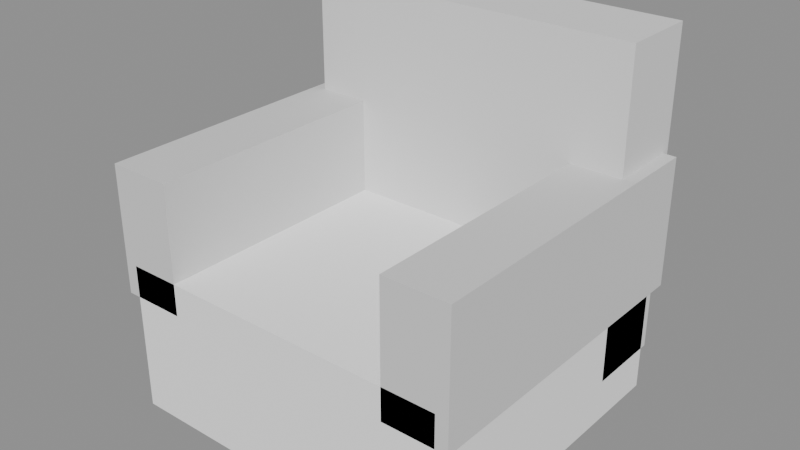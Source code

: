 # Source: sillon.blend  (saved by Blender 5.3.31; exported with 4.5.12 LTS)
import bpy
from mathutils import Matrix  # noqa: F401  (used for matrix-valued properties, if any)

bpy.ops.wm.read_factory_settings(use_empty=True)
scene = bpy.context.scene
scene.name = 'Scene'

# ---- collections
col_exportar = bpy.data.collections.new('Exportar'); scene.collection.children.link(col_exportar)
col_referencia = bpy.data.collections.new('Referencia'); scene.collection.children.link(col_referencia)
col_referencia.hide_render = True

# ---- materials (node trees are filled in below, after node groups)
mat_vs_tinte = bpy.data.materials.new('vs_tinte')

# ---- material node trees
mat_vs_tinte.use_nodes = True; mat_vs_tinte.node_tree.nodes.clear()
_N = mat_vs_tinte.node_tree.nodes; _L = mat_vs_tinte.node_tree.links
n0 = _N.new('ShaderNodeBsdfPrincipled'); n0.name = 'Principled BSDF'; n0.location = (-200, 100)
n0.inputs[2].default_value = 0.82
n0.inputs[10].default_value = 0.005
n1 = _N.new('ShaderNodeOutputMaterial'); n1.name = 'Material Output'; n1.location = (200, 100)
n2 = _N.new('ShaderNodeVertexColor'); n2.name = 'Color Attribute'; n2.location = (-500, 100)
n2.layer_name = 'Color'
_L.new(n0.outputs[0], n1.inputs[0])
_L.new(n2.outputs[0], n0.inputs[0])
n1.is_active_output = True

# ---- meshes
me_sillon = bpy.data.meshes.new('Sillon')
me_sillon.from_pydata([(0.475, 0.45, 0.05), (-0.475, 0.45, 0.05), (-0.475, 0.45, 0.47), (0.475, 0.45, 0.47), (-0.475, -0.45, 0.05), (0.475, -0.45, 0.05), (0.475, -0.45, 0.47), (-0.475, -0.45, 0.47), (0.475, 0.47, 0.17), (-0.475, 0.47, 0.17), (-0.475, 0.47, 1.07), (0.475, 0.47, 1.07), (-0.475, 0.25, 0.17), (0.475, 0.25, 0.17), (0.475, 0.25, 1.07), (-0.475, 0.25, 1.07), (-0.33, 0.45, 0.38), (-0.51, 0.45, 0.38), (-0.51, 0.45, 0.74), (-0.33, 0.45, 0.74), (-0.51, -0.45, 0.38), (-0.33, -0.45, 0.38), (-0.33, -0.45, 0.74), (-0.51, -0.45, 0.74), (0.51, 0.45, 0.38), (0.33, 0.45, 0.38), (0.33, 0.45, 0.74), (0.51, 0.45, 0.74), (0.33, -0.45, 0.38), (0.51, -0.45, 0.38), (0.51, -0.45, 0.74), (0.33, -0.45, 0.74)], [], [(0, 1, 2, 3), (4, 5, 6, 7), (5, 0, 3, 6), (1, 4, 7, 2), (7, 6, 3, 2), (1, 0, 5, 4), (8, 9, 10, 11), (12, 13, 14, 15), (13, 8, 11, 14), (9, 12, 15, 10), (15, 14, 11, 10), (9, 8, 13, 12), (16, 17, 18, 19), (20, 21, 22, 23), (21, 16, 19, 22), (17, 20, 23, 18), (23, 22, 19, 18), (17, 16, 21, 20), (24, 25, 26, 27), (28, 29, 30, 31), (29, 24, 27, 30), (25, 28, 31, 26), (31, 30, 27, 26), (25, 24, 29, 28)])
_ca = me_sillon.color_attributes.new('Color', 'FLOAT_COLOR', 'CORNER')
_ca.data.foreach_set('color', [1.0, 1.0, 1.0, 1.0, 1.0, 1.0, 1.0, 1.0, 1.0, 1.0, 1.0, 1.0, 1.0, 1.0, 1.0, 1.0, 1.0, 1.0, 1.0, 1.0, 1.0, 1.0, 1.0, 1.0, 1.0, 1.0, 1.0, 1.0, 1.0, 1.0, 1.0, 1.0, 1.0, 1.0, 1.0, 1.0, 1.0, 1.0, 1.0, 1.0, 1.0, 1.0, 1.0, 1.0, 1.0, 1.0, 1.0, 1.0, 1.0, 1.0, 1.0, 1.0, 1.0, 1.0, 1.0, 1.0, 1.0, 1.0, 1.0, 1.0, 1.0, 1.0, 1.0, 1.0, 1.0, 1.0, 1.0, 1.0, 1.0, 1.0, 1.0, 1.0, 1.0, 1.0, 1.0, 1.0, 1.0, 1.0, 1.0, 1.0, 1.0, 1.0, 1.0, 1.0, 1.0, 1.0, 1.0, 1.0, 1.0, 1.0, 1.0, 1.0, 1.0, 1.0, 1.0, 1.0, 0.7913, 0.7913, 0.7913, 1.0, 0.7913, 0.7913, 0.7913, 1.0, 0.7913, 0.7913, 0.7913, 1.0, 0.7913, 0.7913, 0.7913, 1.0, 0.7913, 0.7913, 0.7913, 1.0, 0.7913, 0.7913, 0.7913, 1.0, 0.7913, 0.7913, 0.7913, 1.0, 0.7913, 0.7913, 0.7913, 1.0, 0.7913, 0.7913, 0.7913, 1.0, 0.7913, 0.7913, 0.7913, 1.0, 0.7913, 0.7913, 0.7913, 1.0, 0.7913, 0.7913, 0.7913, 1.0, 0.7913, 0.7913, 0.7913, 1.0, 0.7913, 0.7913, 0.7913, 1.0, 0.7913, 0.7913, 0.7913, 1.0, 0.7913, 0.7913, 0.7913, 1.0, 0.7913, 0.7913, 0.7913, 1.0, 0.7913, 0.7913, 0.7913, 1.0, 0.7913, 0.7913, 0.7913, 1.0, 0.7913, 0.7913, 0.7913, 1.0, 0.7913, 0.7913, 0.7913, 1.0, 0.7913, 0.7913, 0.7913, 1.0, 0.7913, 0.7913, 0.7913, 1.0, 0.7913, 0.7913, 0.7913, 1.0, 0.7084, 0.7084, 0.7084, 1.0, 0.7084, 0.7084, 0.7084, 1.0, 0.7084, 0.7084, 0.7084, 1.0, 0.7084, 0.7084, 0.7084, 1.0, 0.7084, 0.7084, 0.7084, 1.0, 0.7084, 0.7084, 0.7084, 1.0, 0.7084, 0.7084, 0.7084, 1.0, 0.7084, 0.7084, 0.7084, 1.0, 0.7084, 0.7084, 0.7084, 1.0, 0.7084, 0.7084, 0.7084, 1.0, 0.7084, 0.7084, 0.7084, 1.0, 0.7084, 0.7084, 0.7084, 1.0, 0.7084, 0.7084, 0.7084, 1.0, 0.7084, 0.7084, 0.7084, 1.0, 0.7084, 0.7084, 0.7084, 1.0, 0.7084, 0.7084, 0.7084, 1.0, 0.7084, 0.7084, 0.7084, 1.0, 0.7084, 0.7084, 0.7084, 1.0, 0.7084, 0.7084, 0.7084, 1.0, 0.7084, 0.7084, 0.7084, 1.0, 0.7084, 0.7084, 0.7084, 1.0, 0.7084, 0.7084, 0.7084, 1.0, 0.7084, 0.7084, 0.7084, 1.0, 0.7084, 0.7084, 0.7084, 1.0, 0.7084, 0.7084, 0.7084, 1.0, 0.7084, 0.7084, 0.7084, 1.0, 0.7084, 0.7084, 0.7084, 1.0, 0.7084, 0.7084, 0.7084, 1.0, 0.7084, 0.7084, 0.7084, 1.0, 0.7084, 0.7084, 0.7084, 1.0, 0.7084, 0.7084, 0.7084, 1.0, 0.7084, 0.7084, 0.7084, 1.0, 0.7084, 0.7084, 0.7084, 1.0, 0.7084, 0.7084, 0.7084, 1.0, 0.7084, 0.7084, 0.7084, 1.0, 0.7084, 0.7084, 0.7084, 1.0, 0.7084, 0.7084, 0.7084, 1.0, 0.7084, 0.7084, 0.7084, 1.0, 0.7084, 0.7084, 0.7084, 1.0, 0.7084, 0.7084, 0.7084, 1.0, 0.7084, 0.7084, 0.7084, 1.0, 0.7084, 0.7084, 0.7084, 1.0, 0.7084, 0.7084, 0.7084, 1.0, 0.7084, 0.7084, 0.7084, 1.0, 0.7084, 0.7084, 0.7084, 1.0, 0.7084, 0.7084, 0.7084, 1.0, 0.7084, 0.7084, 0.7084, 1.0, 0.7084, 0.7084, 0.7084, 1.0])
me_sillon.materials.append(mat_vs_tinte)
me_sillon.update()
me_sillon_original = bpy.data.meshes.new('Sillon_Original')
me_sillon_original.from_pydata([(0.475, 0.45, 0.05), (-0.475, 0.45, 0.05), (-0.475, 0.45, 0.47), (0.475, 0.45, 0.47), (-0.475, -0.45, 0.05), (0.475, -0.45, 0.05), (0.475, -0.45, 0.47), (-0.475, -0.45, 0.47), (0.475, -0.45, 0.05), (0.475, 0.45, 0.05), (0.475, 0.45, 0.47), (0.475, -0.45, 0.47), (-0.475, 0.45, 0.05), (-0.475, -0.45, 0.05), (-0.475, -0.45, 0.47), (-0.475, 0.45, 0.47), (-0.475, -0.45, 0.47), (0.475, -0.45, 0.47), (0.475, 0.45, 0.47), (-0.475, 0.45, 0.47), (-0.475, 0.45, 0.05), (0.475, 0.45, 0.05), (0.475, -0.45, 0.05), (-0.475, -0.45, 0.05), (0.475, 0.47, 0.17), (-0.475, 0.47, 0.17), (-0.475, 0.47, 1.07), (0.475, 0.47, 1.07), (-0.475, 0.25, 0.17), (0.475, 0.25, 0.17), (0.475, 0.25, 1.07), (-0.475, 0.25, 1.07), (0.475, 0.25, 0.17), (0.475, 0.47, 0.17), (0.475, 0.47, 1.07), (0.475, 0.25, 1.07), (-0.475, 0.47, 0.17), (-0.475, 0.25, 0.17), (-0.475, 0.25, 1.07), (-0.475, 0.47, 1.07), (-0.475, 0.25, 1.07), (0.475, 0.25, 1.07), (0.475, 0.47, 1.07), (-0.475, 0.47, 1.07), (-0.475, 0.47, 0.17), (0.475, 0.47, 0.17), (0.475, 0.25, 0.17), (-0.475, 0.25, 0.17), (-0.33, 0.45, 0.38), (-0.51, 0.45, 0.38), (-0.51, 0.45, 0.74), (-0.33, 0.45, 0.74), (-0.51, -0.45, 0.38), (-0.33, -0.45, 0.38), (-0.33, -0.45, 0.74), (-0.51, -0.45, 0.74), (-0.33, -0.45, 0.38), (-0.33, 0.45, 0.38), (-0.33, 0.45, 0.74), (-0.33, -0.45, 0.74), (-0.51, 0.45, 0.38), (-0.51, -0.45, 0.38), (-0.51, -0.45, 0.74), (-0.51, 0.45, 0.74), (-0.51, -0.45, 0.74), (-0.33, -0.45, 0.74), (-0.33, 0.45, 0.74), (-0.51, 0.45, 0.74), (-0.51, 0.45, 0.38), (-0.33, 0.45, 0.38), (-0.33, -0.45, 0.38), (-0.51, -0.45, 0.38), (0.51, 0.45, 0.38), (0.33, 0.45, 0.38), (0.33, 0.45, 0.74), (0.51, 0.45, 0.74), (0.33, -0.45, 0.38), (0.51, -0.45, 0.38), (0.51, -0.45, 0.74), (0.33, -0.45, 0.74), (0.51, -0.45, 0.38), (0.51, 0.45, 0.38), (0.51, 0.45, 0.74), (0.51, -0.45, 0.74), (0.33, 0.45, 0.38), (0.33, -0.45, 0.38), (0.33, -0.45, 0.74), (0.33, 0.45, 0.74), (0.33, -0.45, 0.74), (0.51, -0.45, 0.74), (0.51, 0.45, 0.74), (0.33, 0.45, 0.74), (0.33, 0.45, 0.38), (0.51, 0.45, 0.38), (0.51, -0.45, 0.38), (0.33, -0.45, 0.38)], [], [(0, 1, 2, 3), (4, 5, 6, 7), (8, 9, 10, 11), (12, 13, 14, 15), (16, 17, 18, 19), (20, 21, 22, 23), (24, 25, 26, 27), (28, 29, 30, 31), (32, 33, 34, 35), (36, 37, 38, 39), (40, 41, 42, 43), (44, 45, 46, 47), (48, 49, 50, 51), (52, 53, 54, 55), (56, 57, 58, 59), (60, 61, 62, 63), (64, 65, 66, 67), (68, 69, 70, 71), (72, 73, 74, 75), (76, 77, 78, 79), (80, 81, 82, 83), (84, 85, 86, 87), (88, 89, 90, 91), (92, 93, 94, 95)])
_ca = me_sillon_original.color_attributes.new('Color', 'FLOAT_COLOR', 'CORNER')
_ca.data.foreach_set('color', [1.0, 1.0, 1.0, 1.0, 1.0, 1.0, 1.0, 1.0, 1.0, 1.0, 1.0, 1.0, 1.0, 1.0, 1.0, 1.0, 1.0, 1.0, 1.0, 1.0, 1.0, 1.0, 1.0, 1.0, 1.0, 1.0, 1.0, 1.0, 1.0, 1.0, 1.0, 1.0, 1.0, 1.0, 1.0, 1.0, 1.0, 1.0, 1.0, 1.0, 1.0, 1.0, 1.0, 1.0, 1.0, 1.0, 1.0, 1.0, 1.0, 1.0, 1.0, 1.0, 1.0, 1.0, 1.0, 1.0, 1.0, 1.0, 1.0, 1.0, 1.0, 1.0, 1.0, 1.0, 1.0, 1.0, 1.0, 1.0, 1.0, 1.0, 1.0, 1.0, 1.0, 1.0, 1.0, 1.0, 1.0, 1.0, 1.0, 1.0, 1.0, 1.0, 1.0, 1.0, 1.0, 1.0, 1.0, 1.0, 1.0, 1.0, 1.0, 1.0, 1.0, 1.0, 1.0, 1.0, 0.7913, 0.7913, 0.7913, 1.0, 0.7913, 0.7913, 0.7913, 1.0, 0.7913, 0.7913, 0.7913, 1.0, 0.7913, 0.7913, 0.7913, 1.0, 0.7913, 0.7913, 0.7913, 1.0, 0.7913, 0.7913, 0.7913, 1.0, 0.7913, 0.7913, 0.7913, 1.0, 0.7913, 0.7913, 0.7913, 1.0, 0.7913, 0.7913, 0.7913, 1.0, 0.7913, 0.7913, 0.7913, 1.0, 0.7913, 0.7913, 0.7913, 1.0, 0.7913, 0.7913, 0.7913, 1.0, 0.7913, 0.7913, 0.7913, 1.0, 0.7913, 0.7913, 0.7913, 1.0, 0.7913, 0.7913, 0.7913, 1.0, 0.7913, 0.7913, 0.7913, 1.0, 0.7913, 0.7913, 0.7913, 1.0, 0.7913, 0.7913, 0.7913, 1.0, 0.7913, 0.7913, 0.7913, 1.0, 0.7913, 0.7913, 0.7913, 1.0, 0.7913, 0.7913, 0.7913, 1.0, 0.7913, 0.7913, 0.7913, 1.0, 0.7913, 0.7913, 0.7913, 1.0, 0.7913, 0.7913, 0.7913, 1.0, 0.7084, 0.7084, 0.7084, 1.0, 0.7084, 0.7084, 0.7084, 1.0, 0.7084, 0.7084, 0.7084, 1.0, 0.7084, 0.7084, 0.7084, 1.0, 0.7084, 0.7084, 0.7084, 1.0, 0.7084, 0.7084, 0.7084, 1.0, 0.7084, 0.7084, 0.7084, 1.0, 0.7084, 0.7084, 0.7084, 1.0, 0.7084, 0.7084, 0.7084, 1.0, 0.7084, 0.7084, 0.7084, 1.0, 0.7084, 0.7084, 0.7084, 1.0, 0.7084, 0.7084, 0.7084, 1.0, 0.7084, 0.7084, 0.7084, 1.0, 0.7084, 0.7084, 0.7084, 1.0, 0.7084, 0.7084, 0.7084, 1.0, 0.7084, 0.7084, 0.7084, 1.0, 0.7084, 0.7084, 0.7084, 1.0, 0.7084, 0.7084, 0.7084, 1.0, 0.7084, 0.7084, 0.7084, 1.0, 0.7084, 0.7084, 0.7084, 1.0, 0.7084, 0.7084, 0.7084, 1.0, 0.7084, 0.7084, 0.7084, 1.0, 0.7084, 0.7084, 0.7084, 1.0, 0.7084, 0.7084, 0.7084, 1.0, 0.7084, 0.7084, 0.7084, 1.0, 0.7084, 0.7084, 0.7084, 1.0, 0.7084, 0.7084, 0.7084, 1.0, 0.7084, 0.7084, 0.7084, 1.0, 0.7084, 0.7084, 0.7084, 1.0, 0.7084, 0.7084, 0.7084, 1.0, 0.7084, 0.7084, 0.7084, 1.0, 0.7084, 0.7084, 0.7084, 1.0, 0.7084, 0.7084, 0.7084, 1.0, 0.7084, 0.7084, 0.7084, 1.0, 0.7084, 0.7084, 0.7084, 1.0, 0.7084, 0.7084, 0.7084, 1.0, 0.7084, 0.7084, 0.7084, 1.0, 0.7084, 0.7084, 0.7084, 1.0, 0.7084, 0.7084, 0.7084, 1.0, 0.7084, 0.7084, 0.7084, 1.0, 0.7084, 0.7084, 0.7084, 1.0, 0.7084, 0.7084, 0.7084, 1.0, 0.7084, 0.7084, 0.7084, 1.0, 0.7084, 0.7084, 0.7084, 1.0, 0.7084, 0.7084, 0.7084, 1.0, 0.7084, 0.7084, 0.7084, 1.0, 0.7084, 0.7084, 0.7084, 1.0, 0.7084, 0.7084, 0.7084, 1.0])
me_sillon_original.materials.append(mat_vs_tinte)
me_sillon_original.update()
me_sillon_colision_00 = bpy.data.meshes.new('Sillon_Colision_00')
me_sillon_colision_00.from_pydata([(-0.5, -0.5, -0.5), (-0.5, -0.5, 0.5), (-0.5, 0.5, -0.5), (-0.5, 0.5, 0.5), (0.5, -0.5, -0.5), (0.5, -0.5, 0.5), (0.5, 0.5, -0.5), (0.5, 0.5, 0.5)], [], [(0, 1, 3, 2), (2, 3, 7, 6), (6, 7, 5, 4), (4, 5, 1, 0), (2, 6, 4, 0), (7, 3, 1, 5)])
me_sillon_colision_00.update()

# ---- objects
ob_sillon = bpy.data.objects.new('Sillon', me_sillon)
ob_sillon_original = bpy.data.objects.new('Sillon_Original', me_sillon_original)
ob_sillon_colision_00 = bpy.data.objects.new('Sillon_Colision_00', me_sillon_colision_00)

# ---- transforms, parenting, visibility, modifiers, constraints
ob_sillon.location = (0.0, 0.0, 0.0)
ob_sillon_original.location = (0.0, 0.0, 0.0)
ob_sillon_original.hide_render = True
ob_sillon_original.display_type = 'WIRE'
ob_sillon_colision_00.location = (0.0, 0.0, 0.55)
ob_sillon_colision_00.scale = (1.0, 0.95, 1.1)
ob_sillon_colision_00.hide_render = True
ob_sillon_colision_00.display_type = 'WIRE'

# ---- collection membership
col_exportar.objects.link(ob_sillon)
col_referencia.objects.link(ob_sillon_original)
col_referencia.objects.link(ob_sillon_colision_00)

# ---- scene / render settings (as saved in the file)
scene.frame_start = 1; scene.frame_end = 250; scene.frame_set(1)
scene.render.engine = 'BLENDER_EEVEE_NEXT'
scene.render.bake_bias = 0.0
scene.render.bake_samples = 0
scene.render.compositor_device = 'GPU'
scene.eevee.use_volume_custom_range = False
scene.eevee.fast_gi_thickness_near = 0.1
scene.eevee.fast_gi_thickness_far = 0.0
scene.eevee.ray_tracing_options.screen_trace_thickness = 0.1
bpy.context.view_layer.update()

# ---- added for rendering (the .blend has no active camera and no usable light): camera, sun + grey world if the file has none
cam_auto = bpy.data.cameras.new('AutoCamera')
cam_auto.lens = 50.0
cam_auto.sensor_width = 36.0
cam_auto.clip_end = 1000.0
ob_auto_camera = bpy.data.objects.new('AutoCamera', cam_auto)
scene.collection.objects.link(ob_auto_camera)
ob_auto_camera.location = (1.58297, -1.88957, 1.82638)
ob_auto_camera.rotation_euler = (1.09748, -7.21219e-08, 0.694738)
scene.camera = ob_auto_camera
light_auto_sun = bpy.data.lights.new('AutoSun', 'SUN')
light_auto_sun.energy = 3.0
light_auto_sun.angle = 0.0523599
ob_auto_sun = bpy.data.objects.new('AutoSun', light_auto_sun)
scene.collection.objects.link(ob_auto_sun)
ob_auto_sun.rotation_euler = (0.872665, 0.174533, 0.523599)
if scene.world is None:
    world_auto = bpy.data.worlds.new('AutoWorld')
    world_auto.color = (0.3, 0.3, 0.3)
    scene.world = world_auto
bpy.context.view_layer.update()
